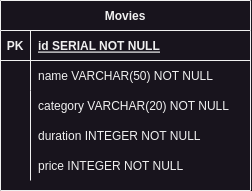

The diagram above was exported from draw.io. Its source (the exported page's mxGraphModel, read from the mxfile embedded in the PNG):
<mxGraphModel dx="989" dy="519" grid="1" gridSize="10" guides="1" tooltips="1" connect="1" arrows="1" fold="1" page="1" pageScale="1" pageWidth="850" pageHeight="1100" math="0" shadow="0" extFonts="Permanent Marker^https://fonts.googleapis.com/css?family=Permanent+Marker">
  <root>
    <mxCell id="0" />
    <mxCell id="1" parent="0" />
    <mxCell id="C-vyLk0tnHw3VtMMgP7b-23" value="Movies" style="shape=table;startSize=30;container=1;collapsible=1;childLayout=tableLayout;fixedRows=1;rowLines=0;fontStyle=1;align=center;resizeLast=1;" parent="1" vertex="1">
      <mxGeometry x="80" y="80" width="250" height="190" as="geometry">
        <mxRectangle x="120" y="120" width="100" height="30" as="alternateBounds" />
      </mxGeometry>
    </mxCell>
    <mxCell id="C-vyLk0tnHw3VtMMgP7b-24" value="" style="shape=partialRectangle;collapsible=0;dropTarget=0;pointerEvents=0;fillColor=none;points=[[0,0.5],[1,0.5]];portConstraint=eastwest;top=0;left=0;right=0;bottom=1;" parent="C-vyLk0tnHw3VtMMgP7b-23" vertex="1">
      <mxGeometry y="30" width="250" height="30" as="geometry" />
    </mxCell>
    <mxCell id="C-vyLk0tnHw3VtMMgP7b-25" value="PK" style="shape=partialRectangle;overflow=hidden;connectable=0;fillColor=none;top=0;left=0;bottom=0;right=0;fontStyle=1;" parent="C-vyLk0tnHw3VtMMgP7b-24" vertex="1">
      <mxGeometry width="30" height="30" as="geometry">
        <mxRectangle width="30" height="30" as="alternateBounds" />
      </mxGeometry>
    </mxCell>
    <mxCell id="C-vyLk0tnHw3VtMMgP7b-26" value="id SERIAL NOT NULL " style="shape=partialRectangle;overflow=hidden;connectable=0;fillColor=none;top=0;left=0;bottom=0;right=0;align=left;spacingLeft=6;fontStyle=5;" parent="C-vyLk0tnHw3VtMMgP7b-24" vertex="1">
      <mxGeometry x="30" width="220" height="30" as="geometry">
        <mxRectangle width="220" height="30" as="alternateBounds" />
      </mxGeometry>
    </mxCell>
    <mxCell id="C-vyLk0tnHw3VtMMgP7b-27" value="" style="shape=partialRectangle;collapsible=0;dropTarget=0;pointerEvents=0;fillColor=none;points=[[0,0.5],[1,0.5]];portConstraint=eastwest;top=0;left=0;right=0;bottom=0;" parent="C-vyLk0tnHw3VtMMgP7b-23" vertex="1">
      <mxGeometry y="60" width="250" height="30" as="geometry" />
    </mxCell>
    <mxCell id="C-vyLk0tnHw3VtMMgP7b-28" value="" style="shape=partialRectangle;overflow=hidden;connectable=0;fillColor=none;top=0;left=0;bottom=0;right=0;" parent="C-vyLk0tnHw3VtMMgP7b-27" vertex="1">
      <mxGeometry width="30" height="30" as="geometry">
        <mxRectangle width="30" height="30" as="alternateBounds" />
      </mxGeometry>
    </mxCell>
    <mxCell id="C-vyLk0tnHw3VtMMgP7b-29" value="name VARCHAR(50) NOT NULL" style="shape=partialRectangle;overflow=hidden;connectable=0;fillColor=none;top=0;left=0;bottom=0;right=0;align=left;spacingLeft=6;" parent="C-vyLk0tnHw3VtMMgP7b-27" vertex="1">
      <mxGeometry x="30" width="220" height="30" as="geometry">
        <mxRectangle width="220" height="30" as="alternateBounds" />
      </mxGeometry>
    </mxCell>
    <mxCell id="4tufVIqfwbYO__6jfT3_-8" value="category VARCHAR(20) NOT NULL" style="shape=partialRectangle;overflow=hidden;connectable=0;fillColor=none;top=0;left=0;bottom=0;right=0;align=left;spacingLeft=6;" vertex="1" parent="1">
      <mxGeometry x="110" y="170" width="220" height="30" as="geometry">
        <mxRectangle width="220" height="30" as="alternateBounds" />
      </mxGeometry>
    </mxCell>
    <mxCell id="4tufVIqfwbYO__6jfT3_-9" value="duration INTEGER NOT NULL" style="shape=partialRectangle;overflow=hidden;connectable=0;fillColor=none;top=0;left=0;bottom=0;right=0;align=left;spacingLeft=6;" vertex="1" parent="1">
      <mxGeometry x="110" y="200" width="220" height="30" as="geometry">
        <mxRectangle width="220" height="30" as="alternateBounds" />
      </mxGeometry>
    </mxCell>
    <mxCell id="4tufVIqfwbYO__6jfT3_-10" value="price INTEGER NOT NULL" style="shape=partialRectangle;overflow=hidden;connectable=0;fillColor=none;top=0;left=0;bottom=0;right=0;align=left;spacingLeft=6;" vertex="1" parent="1">
      <mxGeometry x="110" y="230" width="220" height="30" as="geometry">
        <mxRectangle width="220" height="30" as="alternateBounds" />
      </mxGeometry>
    </mxCell>
    <mxCell id="4tufVIqfwbYO__6jfT3_-12" value="" style="shape=partialRectangle;overflow=hidden;connectable=0;fillColor=none;top=0;left=0;bottom=0;right=0;strokeColor=default;" vertex="1" parent="1">
      <mxGeometry x="80" y="170" width="30" height="30" as="geometry">
        <mxRectangle width="30" height="30" as="alternateBounds" />
      </mxGeometry>
    </mxCell>
    <mxCell id="4tufVIqfwbYO__6jfT3_-13" value="" style="shape=partialRectangle;overflow=hidden;connectable=0;fillColor=none;top=0;left=0;bottom=0;right=0;strokeColor=default;" vertex="1" parent="1">
      <mxGeometry x="80" y="200" width="30" height="30" as="geometry">
        <mxRectangle width="30" height="30" as="alternateBounds" />
      </mxGeometry>
    </mxCell>
    <mxCell id="4tufVIqfwbYO__6jfT3_-14" value="" style="shape=partialRectangle;overflow=hidden;connectable=0;fillColor=none;top=0;left=0;bottom=0;right=0;strokeColor=default;" vertex="1" parent="1">
      <mxGeometry x="80" y="230" width="30" height="30" as="geometry">
        <mxRectangle width="30" height="30" as="alternateBounds" />
      </mxGeometry>
    </mxCell>
    <mxCell id="4tufVIqfwbYO__6jfT3_-15" value="" style="endArrow=none;html=1;rounded=0;" edge="1" parent="1">
      <mxGeometry width="50" height="50" relative="1" as="geometry">
        <mxPoint x="110" y="260" as="sourcePoint" />
        <mxPoint x="110" y="170" as="targetPoint" />
      </mxGeometry>
    </mxCell>
  </root>
</mxGraphModel>